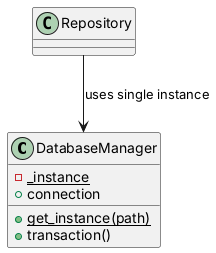

The diagram above was rendered by PlantUML. Its source (embedded in the PNG):
@startuml singleton_after
class DatabaseManager {
  -{static} _instance
  +{static} get_instance(path)
  +connection
  +transaction()
}
Repository --> DatabaseManager : uses single instance
@enduml